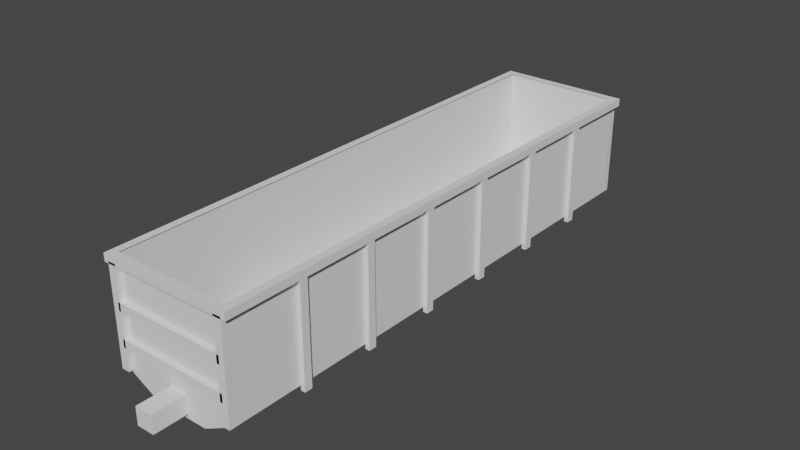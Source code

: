 # Source: blend.blend  (saved by Blender 2.82.7; exported with 4.5.12 LTS)
import bpy
from mathutils import Matrix  # noqa: F401  (used for matrix-valued properties, if any)

bpy.ops.wm.read_factory_settings(use_empty=True)
scene = bpy.context.scene
scene.name = 'Scene'

# ---- collections
col_x = bpy.data.collections.new('грузовой_полу_вагон'); scene.collection.children.link(col_x)
col_x_1 = bpy.data.collections.new('чертежи'); scene.collection.children.link(col_x_1)
col_x_2 = bpy.data.collections.new('тележка_вагонов')  # instanced only; not linked into the scene

# ---- materials (node trees are filled in below, after node groups)
mat_x = bpy.data.materials.new('общий_материал')

# ---- material node trees

# ---- world
world_world = bpy.data.worlds.new('World'); scene.world = world_world
world_world.use_nodes = True; world_world.node_tree.nodes.clear()
_N = world_world.node_tree.nodes; _L = world_world.node_tree.links
n0 = _N.new('ShaderNodeOutputWorld'); n0.name = 'World Output'; n0.location = (300, 300)
n1 = _N.new('ShaderNodeBackground'); n1.name = 'Background'; n1.location = (10, 300)
n1.inputs[0].default_value = (0.05088, 0.05088, 0.05088, 1.0)
_L.new(n1.outputs[0], n0.inputs[0])
n0.is_active_output = True
world_world.color = (0.05088, 0.05088, 0.05088)
world_world.use_sun_shadow = False
world_world.sun_shadow_jitter_overblur = 0.0

# ---- meshes
me_cube_006 = bpy.data.meshes.new('Cube.006')
me_cube_006.from_pydata([(1.294, -0.7845, 2.452), (-1.288, -0.7845, 2.452), (1.294, -0.7845, 2.636), (-1.288, -0.7845, 2.636), (1.294, -0.6818, 2.452), (-1.288, -0.6818, 2.452), (1.294, -0.6818, 2.636), (-1.288, -0.6818, 2.636), (1.294, -0.7845, 1.69), (-1.288, -0.7845, 1.69), (1.294, -0.7845, 1.874), (-1.288, -0.7845, 1.874), (1.294, -0.6818, 1.69), (-1.288, -0.6818, 1.69), (1.294, -0.6818, 1.874), (-1.288, -0.6818, 1.874), (1.41, -0.7863, 3.522), (1.41, -0.7863, 1.193), (1.41, -12.75, 3.522), (1.41, -12.75, 1.193), (-1.409, -0.7863, 3.522), (-1.409, -0.7863, 1.193), (-1.409, -12.75, 3.522), (-1.409, -12.75, 1.193), (1.332, -12.68, 3.522), (-1.331, -12.68, 3.522), (1.332, -0.8624, 3.522), (-1.331, -0.8624, 3.522), (1.332, -12.68, 1.3), (-1.331, -12.68, 1.3), (1.332, -0.8624, 1.3), (-1.331, -0.8624, 1.3), (-0.628, -12.75, 0.7891), (0.6285, -0.7863, 0.7891), (0.6285, -12.75, 0.7891), (-0.628, -0.7863, 0.7891), (1.294, -12.75, 2.452), (-1.288, -12.75, 2.452), (1.294, -12.75, 2.636), (-1.288, -12.75, 2.636), (1.294, -12.86, 2.452), (-1.288, -12.86, 2.452), (1.294, -12.86, 2.636), (-1.288, -12.86, 2.636), (1.294, -12.75, 1.69), (-1.288, -12.75, 1.69), (1.294, -12.75, 1.874), (-1.288, -12.75, 1.874), (1.294, -12.86, 1.69), (-1.288, -12.86, 1.69), (1.294, -12.86, 1.874), (-1.288, -12.86, 1.874), (-1.41, -11.18, 1.082), (-1.41, -11.18, 3.405), (-1.41, -11.0, 1.082), (-1.41, -11.0, 3.405), (-1.513, -11.18, 1.082), (-1.513, -11.18, 3.405), (-1.513, -11.0, 1.082), (-1.513, -11.0, 3.405), (-1.41, -9.462, 1.082), (-1.41, -9.462, 3.405), (-1.41, -9.278, 1.082), (-1.41, -9.278, 3.405), (-1.513, -9.462, 1.082), (-1.513, -9.462, 3.405), (-1.513, -9.278, 1.082), (-1.513, -9.278, 3.405), (-1.41, -7.742, 1.082), (-1.41, -7.742, 3.405), (-1.41, -7.558, 1.082), (-1.41, -7.558, 3.405), (-1.513, -7.742, 1.082), (-1.513, -7.742, 3.405), (-1.513, -7.558, 1.082), (-1.513, -7.558, 3.405), (-1.41, -6.022, 1.082), (-1.41, -6.022, 3.405), (-1.41, -5.838, 1.082), (-1.41, -5.838, 3.405), (-1.513, -6.022, 1.082), (-1.513, -6.022, 3.405), (-1.513, -5.838, 1.082), (-1.513, -5.838, 3.405), (-1.41, -4.302, 1.082), (-1.41, -4.302, 3.405), (-1.41, -4.118, 1.082), (-1.41, -4.118, 3.405), (-1.513, -4.302, 1.082), (-1.513, -4.302, 3.405), (-1.513, -4.118, 1.082), (-1.513, -4.118, 3.405), (-1.41, -2.582, 1.082), (-1.41, -2.582, 3.405), (-1.41, -2.398, 1.082), (-1.41, -2.398, 3.405), (-1.513, -2.582, 1.082), (-1.513, -2.582, 3.405), (-1.513, -2.398, 1.082), (-1.513, -2.398, 3.405), (-1.232, -12.75, 1.194), (-1.232, -12.75, 3.405), (-1.416, -12.75, 1.194), (-1.416, -12.75, 3.405), (-1.232, -12.86, 1.194), (-1.232, -12.86, 3.405), (-1.416, -12.86, 1.194), (-1.416, -12.86, 3.405), (-1.416, -0.7876, 1.194), (-1.416, -0.7876, 3.405), (-1.232, -0.7876, 1.194), (-1.232, -0.7876, 3.405), (-1.416, -0.6848, 1.194), (-1.416, -0.6848, 3.405), (-1.232, -0.6848, 1.194), (-1.232, -0.6848, 3.405), (1.411, -11.18, 1.082), (1.411, -11.18, 3.405), (1.411, -11.0, 1.082), (1.411, -11.0, 3.405), (1.514, -11.18, 1.082), (1.514, -11.18, 3.405), (1.514, -11.0, 1.082), (1.514, -11.0, 3.405), (1.411, -9.462, 1.082), (1.411, -9.462, 3.405), (1.411, -9.278, 1.082), (1.411, -9.278, 3.405), (1.514, -9.462, 1.082), (1.514, -9.462, 3.405), (1.514, -9.278, 1.082), (1.514, -9.278, 3.405), (1.411, -7.742, 1.082), (1.411, -7.742, 3.405), (1.411, -7.558, 1.082), (1.411, -7.558, 3.405), (1.514, -7.742, 1.082), (1.514, -7.742, 3.405), (1.514, -7.558, 1.082), (1.514, -7.558, 3.405), (1.411, -6.022, 1.082), (1.411, -6.022, 3.405), (1.411, -5.838, 1.082), (1.411, -5.838, 3.405), (1.514, -6.022, 1.082), (1.514, -6.022, 3.405), (1.514, -5.838, 1.082), (1.514, -5.838, 3.405), (1.411, -4.302, 1.082), (1.411, -4.302, 3.405), (1.411, -4.118, 1.082), (1.411, -4.118, 3.405), (1.514, -4.302, 1.082), (1.514, -4.302, 3.405), (1.514, -4.118, 1.082), (1.514, -4.118, 3.405), (1.411, -2.582, 1.082), (1.411, -2.582, 3.405), (1.411, -2.398, 1.082), (1.411, -2.398, 3.405), (1.514, -2.582, 1.082), (1.514, -2.582, 3.405), (1.514, -2.398, 1.082), (1.514, -2.398, 3.405), (1.232, -12.75, 1.194), (1.232, -12.75, 3.405), (1.415, -12.75, 1.194), (1.415, -12.75, 3.405), (1.232, -12.86, 1.194), (1.232, -12.86, 3.405), (1.415, -12.86, 1.194), (1.415, -12.86, 3.405), (1.415, -0.7876, 1.194), (1.415, -0.7876, 3.405), (1.232, -0.7876, 1.194), (1.232, -0.7876, 3.405), (1.415, -0.6848, 1.194), (1.415, -0.6848, 3.405), (1.232, -0.6848, 1.194), (1.232, -0.6848, 3.405), (-1.52, -12.86, 3.357), (-1.52, -12.86, 3.531), (-1.52, -0.6832, 3.357), (-1.52, -0.6832, 3.531), (1.52, -12.86, 3.357), (1.52, -12.86, 3.531), (1.52, -0.6832, 3.357), (1.52, -0.6832, 3.531), (-1.342, -0.8611, 3.357), (-1.342, -12.68, 3.357), (-1.342, -12.68, 3.531), (-1.342, -0.8611, 3.531), (1.343, -0.8611, 3.357), (1.343, -0.8611, 3.531), (1.343, -12.68, 3.357), (1.343, -12.68, 3.531), (-0.2004, -13.52, 0.9007), (-0.2004, -13.52, 1.308), (-0.2004, -12.72, 0.9007), (-0.2004, -12.72, 1.308), (0.2066, -13.52, 0.9007), (0.2066, -13.52, 1.308), (0.2066, -12.72, 0.9007), (0.2066, -12.72, 1.308), (-0.2004, -0.002566, 0.9007), (-0.2004, -0.002566, 1.308), (-0.2004, -0.8068, 0.9007), (-0.2004, -0.8068, 1.308), (0.2066, -0.002566, 0.9007), (0.2066, -0.002566, 1.308), (0.2066, -0.8068, 0.9007), (0.2066, -0.8068, 1.308)], [], [(2, 3, 7, 6), (6, 7, 5, 4), (4, 5, 1, 0), (10, 11, 15, 14), (14, 15, 13, 12), (12, 13, 9, 8), (19, 18, 22, 23, 32, 34), (23, 22, 20, 21), (35, 33, 34, 32), (17, 16, 18, 19), (21, 20, 16, 17, 33, 35), (27, 25, 29, 31), (30, 31, 29, 28), (25, 24, 28, 29), (26, 27, 31, 30), (24, 26, 30, 28), (33, 17, 19, 34), (21, 35, 32, 23), (38, 39, 43, 42), (42, 43, 41, 40), (40, 41, 37, 36), (46, 47, 51, 50), (50, 51, 49, 48), (48, 49, 45, 44), (54, 55, 59, 58), (58, 59, 57, 56), (56, 57, 53, 52), (62, 63, 67, 66), (66, 67, 65, 64), (64, 65, 61, 60), (70, 71, 75, 74), (74, 75, 73, 72), (72, 73, 69, 68), (78, 79, 83, 82), (82, 83, 81, 80), (80, 81, 77, 76), (86, 87, 91, 90), (90, 91, 89, 88), (88, 89, 85, 84), (94, 95, 99, 98), (98, 99, 97, 96), (96, 97, 93, 92), (102, 103, 107, 106), (106, 107, 105, 104), (104, 105, 101, 100), (110, 111, 115, 114), (114, 115, 113, 112), (112, 113, 109, 108), (118, 119, 123, 122), (122, 123, 121, 120), (120, 121, 117, 116), (126, 127, 131, 130), (130, 131, 129, 128), (128, 129, 125, 124), (134, 135, 139, 138), (138, 139, 137, 136), (136, 137, 133, 132), (142, 143, 147, 146), (146, 147, 145, 144), (144, 145, 141, 140), (150, 151, 155, 154), (154, 155, 153, 152), (152, 153, 149, 148), (158, 159, 163, 162), (162, 163, 161, 160), (160, 161, 157, 156), (166, 167, 171, 170), (170, 171, 169, 168), (168, 169, 165, 164), (174, 175, 179, 178), (178, 179, 177, 176), (176, 177, 173, 172), (180, 181, 183, 182), (182, 183, 187, 186), (186, 187, 185, 184), (184, 185, 181, 180), (185, 187, 193, 195), (184, 180, 189, 194), (182, 186, 192, 188), (183, 181, 190, 191), (181, 185, 195, 190), (180, 182, 188, 189), (186, 184, 194, 192), (187, 183, 191, 193), (196, 197, 199, 198), (210, 211, 209, 208), (202, 203, 201, 200), (200, 201, 197, 196), (204, 205, 207, 206), (203, 199, 197, 201), (208, 209, 205, 204), (211, 207, 205, 209)])
_uv = me_cube_006.uv_layers.new(name='UVMap')
_uv.uv.foreach_set('vector', [0.3801, 0.632, 0.491, 0.632, 0.491, 0.743, 0.3801, 0.743, 0.3801, 0.632, 0.491, 0.632, 0.491, 0.743, 0.3801, 0.743, 0.3801, 0.632, 0.491, 0.632, 0.491, 0.743, 0.3801, 0.743, 0.3801, 0.632, 0.491, 0.632, 0.491, 0.743, 0.3801, 0.743, 0.3801, 0.632, 0.491, 0.632, 0.491, 0.743, 0.3801, 0.743, 0.3801, 0.632, 0.491, 0.632, 0.491, 0.743, 0.3801, 0.743, 0.3125, 0.868, 0.3605, 0.8402, 0.3605, 0.7848, 0.3125, 0.757, 0.2645, 0.7848, 0.2645, 0.8402, 0.257, 0.757, 0.368, 0.757, 0.368, 0.868, 0.257, 0.868, 0.257, 0.757, 0.368, 0.757, 0.368, 0.868, 0.257, 0.868, 0.257, 0.757, 0.368, 0.757, 0.368, 0.868, 0.257, 0.868, 0.3125, 0.868, 0.3605, 0.8402, 0.3605, 0.7848, 0.3125, 0.757, 0.2645, 0.7848, 0.2645, 0.8402, 0.007027, 0.257, 0.118, 0.257, 0.118, 0.368, 0.007027, 0.368, 0.007027, 0.257, 0.118, 0.257, 0.118, 0.368, 0.007027, 0.368, 0.007027, 0.257, 0.118, 0.257, 0.118, 0.368, 0.007027, 0.368, 0.007027, 0.257, 0.118, 0.257, 0.118, 0.368, 0.007027, 0.368, 0.007027, 0.257, 0.118, 0.257, 0.118, 0.368, 0.007027, 0.368, 0.257, 0.757, 0.368, 0.757, 0.368, 0.868, 0.257, 0.868, 0.257, 0.757, 0.368, 0.757, 0.368, 0.868, 0.257, 0.868, 0.3801, 0.632, 0.491, 0.632, 0.491, 0.743, 0.3801, 0.743, 0.3801, 0.632, 0.491, 0.632, 0.491, 0.743, 0.3801, 0.743, 0.3801, 0.632, 0.491, 0.632, 0.491, 0.743, 0.3801, 0.743, 0.3801, 0.632, 0.491, 0.632, 0.491, 0.743, 0.3801, 0.743, 0.3801, 0.632, 0.491, 0.632, 0.491, 0.743, 0.3801, 0.743, 0.3801, 0.632, 0.491, 0.632, 0.491, 0.743, 0.3801, 0.743, 0.3801, 0.632, 0.491, 0.632, 0.491, 0.743, 0.3801, 0.743, 0.3801, 0.632, 0.491, 0.632, 0.491, 0.743, 0.3801, 0.743, 0.3801, 0.632, 0.491, 0.632, 0.491, 0.743, 0.3801, 0.743, 0.3801, 0.632, 0.491, 0.632, 0.491, 0.743, 0.3801, 0.743, 0.3801, 0.632, 0.491, 0.632, 0.491, 0.743, 0.3801, 0.743, 0.3801, 0.632, 0.491, 0.632, 0.491, 0.743, 0.3801, 0.743, 0.3801, 0.632, 0.491, 0.632, 0.491, 0.743, 0.3801, 0.743, 0.3801, 0.632, 0.491, 0.632, 0.491, 0.743, 0.3801, 0.743, 0.3801, 0.632, 0.491, 0.632, 0.491, 0.743, 0.3801, 0.743, 0.3801, 0.632, 0.491, 0.632, 0.491, 0.743, 0.3801, 0.743, 0.3801, 0.632, 0.491, 0.632, 0.491, 0.743, 0.3801, 0.743, 0.3801, 0.632, 0.491, 0.632, 0.491, 0.743, 0.3801, 0.743, 0.3801, 0.632, 0.491, 0.632, 0.491, 0.743, 0.3801, 0.743, 0.3801, 0.632, 0.491, 0.632, 0.491, 0.743, 0.3801, 0.743, 0.3801, 0.632, 0.491, 0.632, 0.491, 0.743, 0.3801, 0.743, 0.3801, 0.632, 0.491, 0.632, 0.491, 0.743, 0.3801, 0.743, 0.3801, 0.632, 0.491, 0.632, 0.491, 0.743, 0.3801, 0.743, 0.3801, 0.632, 0.491, 0.632, 0.491, 0.743, 0.3801, 0.743, 0.3801, 0.632, 0.491, 0.632, 0.491, 0.743, 0.3801, 0.743, 0.3801, 0.632, 0.491, 0.632, 0.491, 0.743, 0.3801, 0.743, 0.3801, 0.632, 0.491, 0.632, 0.491, 0.743, 0.3801, 0.743, 0.3801, 0.632, 0.491, 0.632, 0.491, 0.743, 0.3801, 0.743, 0.3801, 0.632, 0.491, 0.632, 0.491, 0.743, 0.3801, 0.743, 0.3801, 0.632, 0.491, 0.632, 0.491, 0.743, 0.3801, 0.743, 0.3801, 0.632, 0.491, 0.632, 0.491, 0.743, 0.3801, 0.743, 0.3801, 0.632, 0.491, 0.632, 0.491, 0.743, 0.3801, 0.743, 0.3801, 0.632, 0.491, 0.632, 0.491, 0.743, 0.3801, 0.743, 0.3801, 0.632, 0.491, 0.632, 0.491, 0.743, 0.3801, 0.743, 0.3801, 0.632, 0.491, 0.632, 0.491, 0.743, 0.3801, 0.743, 0.3801, 0.632, 0.491, 0.632, 0.491, 0.743, 0.3801, 0.743, 0.3801, 0.632, 0.491, 0.632, 0.491, 0.743, 0.3801, 0.743, 0.3801, 0.632, 0.491, 0.632, 0.491, 0.743, 0.3801, 0.743, 0.3801, 0.632, 0.491, 0.632, 0.491, 0.743, 0.3801, 0.743, 0.3801, 0.632, 0.491, 0.632, 0.491, 0.743, 0.3801, 0.743, 0.3801, 0.632, 0.491, 0.632, 0.491, 0.743, 0.3801, 0.743, 0.3801, 0.632, 0.491, 0.632, 0.491, 0.743, 0.3801, 0.743, 0.3801, 0.632, 0.491, 0.632, 0.491, 0.743, 0.3801, 0.743, 0.3801, 0.632, 0.491, 0.632, 0.491, 0.743, 0.3801, 0.743, 0.3801, 0.632, 0.491, 0.632, 0.491, 0.743, 0.3801, 0.743, 0.3801, 0.632, 0.491, 0.632, 0.491, 0.743, 0.3801, 0.743, 0.3801, 0.632, 0.491, 0.632, 0.491, 0.743, 0.3801, 0.743, 0.3801, 0.632, 0.491, 0.632, 0.491, 0.743, 0.3801, 0.743, 0.3801, 0.632, 0.491, 0.632, 0.491, 0.743, 0.3801, 0.743, 0.3801, 0.632, 0.491, 0.632, 0.491, 0.743, 0.3801, 0.743, 0.3801, 0.632, 0.491, 0.632, 0.491, 0.743, 0.3801, 0.743, 0.3801, 0.632, 0.491, 0.632, 0.491, 0.743, 0.3801, 0.743, 0.3801, 0.632, 0.491, 0.632, 0.491, 0.743, 0.3801, 0.743, 0.3801, 0.632, 0.491, 0.632, 0.491, 0.743, 0.3801, 0.743, 0.3801, 0.632, 0.491, 0.632, 0.491, 0.743, 0.3801, 0.743, 0.3801, 0.632, 0.491, 0.632, 0.491, 0.743, 0.3801, 0.743, 0.3801, 0.632, 0.491, 0.632, 0.491, 0.743, 0.3801, 0.743, 0.3801, 0.632, 0.491, 0.632, 0.491, 0.743, 0.3801, 0.743, 0.3801, 0.632, 0.491, 0.632, 0.491, 0.743, 0.3801, 0.743, 0.3801, 0.632, 0.491, 0.632, 0.491, 0.743, 0.3801, 0.743, 0.3801, 0.632, 0.491, 0.632, 0.491, 0.743, 0.3801, 0.743, 0.3801, 0.632, 0.491, 0.632, 0.491, 0.743, 0.3801, 0.743, 0.3801, 0.632, 0.491, 0.632, 0.491, 0.743, 0.3801, 0.743, 0.3801, 0.632, 0.491, 0.632, 0.491, 0.743, 0.3801, 0.743, 0.3801, 0.632, 0.491, 0.632, 0.491, 0.743, 0.3801, 0.743, 0.3801, 0.632, 0.491, 0.632, 0.491, 0.743, 0.3801, 0.743, 0.3801, 0.632, 0.491, 0.632, 0.491, 0.743, 0.3801, 0.743, 0.3801, 0.632, 0.491, 0.632, 0.491, 0.743, 0.3801, 0.743, 0.3801, 0.632, 0.491, 0.632, 0.491, 0.743, 0.3801, 0.743, 0.3801, 0.632, 0.491, 0.632, 0.491, 0.743, 0.3801, 0.743, 0.3801, 0.632, 0.491, 0.632, 0.491, 0.743, 0.3801, 0.743, 0.3801, 0.632, 0.491, 0.632, 0.491, 0.743, 0.3801, 0.743, 0.3801, 0.632, 0.491, 0.632, 0.491, 0.743, 0.3801, 0.743, 0.3801, 0.632, 0.491, 0.632, 0.491, 0.743, 0.3801, 0.743])
me_cube_006.materials.append(mat_x)
me_cube_006.use_remesh_preserve_volume = False
me_cube_006.use_remesh_preserve_attributes = False
me_cube_006.use_mirror_vertex_groups = False
me_cube_006.update()

# ---- objects
ob_x = bpy.data.objects.new('тележка_вагонов', None)
ob_001 = bpy.data.objects.new('тележка_вагонов.001', None)
ob_004 = bpy.data.objects.new('грузовой_полу_вагон.004', me_cube_006)
ob_empty = bpy.data.objects.new('Empty', None)
ob_empty_001 = bpy.data.objects.new('Empty.001', None)

# ---- transforms, parenting, visibility, modifiers, constraints
ob_x.location = (0.0, -2.497, 0.0)
ob_x.instance_type = 'COLLECTION'
ob_x.lineart.crease_threshold = 0.0
ob_001.location = (0.0, -11.06, 0.0)
ob_001.instance_type = 'COLLECTION'
ob_001.lineart.crease_threshold = 0.0
ob_004.location = (-0.0002967, 0.0002546, -0.009827)
ob_004.lock_rotations_4d = False
ob_004.empty_display_type = 'ARROWS'
ob_004.lineart.crease_threshold = 0.0
ob_empty.location = (-2.094e-16, -4.558, -0.9432)
ob_empty.rotation_euler = (1.571, -0.0, 1.571)
ob_empty.scale = (4.35, 4.35, 4.35)
ob_empty.empty_display_type = 'IMAGE'
ob_empty.empty_display_size = 5.0
ob_empty.empty_image_depth = 'BACK'
ob_empty.show_empty_image_perspective = False
ob_empty.use_empty_image_alpha = True
ob_empty.color = (1.0, 1.0, 1.0, 0.1667)
ob_empty.lineart.crease_threshold = 0.0
ob_empty_001.location = (7.815, -4.558, -0.9432)
ob_empty_001.rotation_euler = (1.571, -0.0, 3.142)
ob_empty_001.scale = (4.35, 4.35, 4.35)
ob_empty_001.empty_display_type = 'IMAGE'
ob_empty_001.empty_display_size = 5.0
ob_empty_001.empty_image_depth = 'BACK'
ob_empty_001.show_empty_image_perspective = False
ob_empty_001.use_empty_image_alpha = True
ob_empty_001.color = (1.0, 1.0, 1.0, 0.1667)
ob_empty_001.lineart.crease_threshold = 0.0
ob_x.instance_collection = col_x_2
ob_001.instance_collection = col_x_2

# ---- collection membership
col_x.objects.link(ob_x)
col_x.objects.link(ob_001)
col_x.objects.link(ob_004)
col_x_1.objects.link(ob_empty)
col_x_1.objects.link(ob_empty_001)

# ---- scene / render settings (as saved in the file)
scene.frame_start = 1; scene.frame_end = 250; scene.frame_set(1)
scene.render.engine = 'BLENDER_EEVEE_NEXT'
scene.cycles.use_denoising = False
scene.cycles.samples = 128
scene.cycles.sampling_pattern = 'TABULATED_SOBOL'
scene.cycles.use_adaptive_sampling = False
scene.cycles.use_light_tree = False
scene.view_settings.view_transform = 'Filmic'
bpy.context.view_layer.update()

# ---- added for rendering (the .blend has no active camera and no usable light): camera, sun
cam_auto = bpy.data.cameras.new('AutoCamera')
cam_auto.lens = 50.0
cam_auto.sensor_width = 36.0
cam_auto.clip_end = 1000.0
ob_auto_camera = bpy.data.objects.new('AutoCamera', cam_auto)
scene.collection.objects.link(ob_auto_camera)
ob_auto_camera.location = (13.0688, -22.4442, 12.6054)
ob_auto_camera.rotation_euler = (1.09748, -7.21219e-08, 0.694738)
scene.camera = ob_auto_camera
light_auto_sun = bpy.data.lights.new('AutoSun', 'SUN')
light_auto_sun.energy = 3.0
light_auto_sun.angle = 0.0523599
ob_auto_sun = bpy.data.objects.new('AutoSun', light_auto_sun)
scene.collection.objects.link(ob_auto_sun)
ob_auto_sun.rotation_euler = (0.872665, 0.174533, 0.523599)
bpy.context.view_layer.update()
